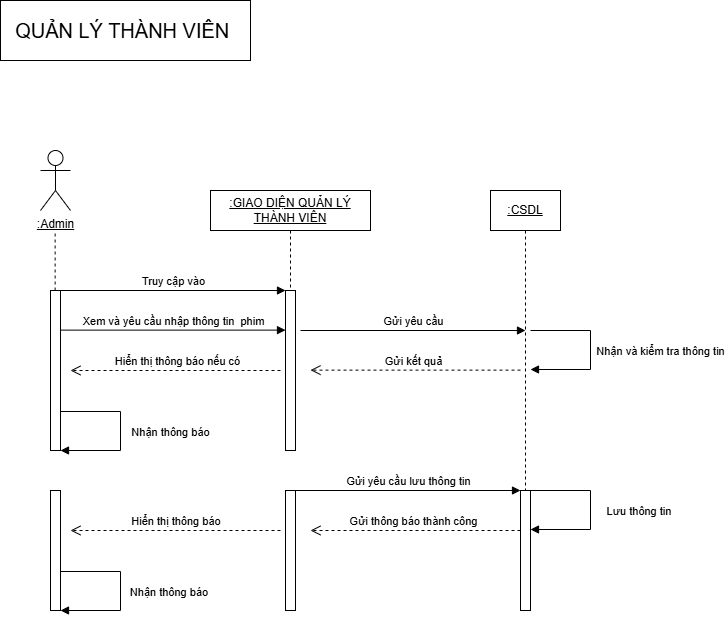

The diagram above was exported from draw.io. Its source (the exported page's mxGraphModel, read from the mxfile embedded in the PNG):
<mxGraphModel dx="703" dy="111" grid="1" gridSize="10" guides="1" tooltips="1" connect="1" arrows="1" fold="1" page="1" pageScale="1" pageWidth="827" pageHeight="1169" math="0" shadow="0">
  <root>
    <mxCell id="0" />
    <mxCell id="1" parent="0" />
    <mxCell id="NqYg2Fk48nRHr9zphMgM-451" parent="1" style="rounded=0;whiteSpace=wrap;html=1;" value="&lt;font style=&quot;font-size: 20px;&quot;&gt;QUẢN LÝ THÀNH VIÊN&amp;nbsp;&lt;/font&gt;" vertex="1">
      <mxGeometry height="60" width="250" x="2450" y="1300" as="geometry" />
    </mxCell>
    <mxCell id="NqYg2Fk48nRHr9zphMgM-452" parent="1" style="shape=umlLifeline;perimeter=lifelinePerimeter;whiteSpace=wrap;html=1;container=1;dropTarget=0;collapsible=0;recursiveResize=0;outlineConnect=0;portConstraint=eastwest;newEdgeStyle={&quot;curved&quot;:0,&quot;rounded&quot;:0};" value="&lt;u&gt;:CSDL&lt;/u&gt;" vertex="1">
      <mxGeometry height="330" width="70" x="2940" y="1490" as="geometry" />
    </mxCell>
    <mxCell id="NqYg2Fk48nRHr9zphMgM-453" parent="1" style="shape=umlLifeline;perimeter=lifelinePerimeter;whiteSpace=wrap;html=1;container=1;dropTarget=0;collapsible=0;recursiveResize=0;outlineConnect=0;portConstraint=eastwest;newEdgeStyle={&quot;edgeStyle&quot;:&quot;elbowEdgeStyle&quot;,&quot;elbow&quot;:&quot;vertical&quot;,&quot;curved&quot;:0,&quot;rounded&quot;:0};" value="&lt;u&gt;:GIAO DIỆN QUẢN LÝ THÀNH VIÊN&lt;/u&gt;" vertex="1">
      <mxGeometry height="260" width="160" x="2660" y="1490" as="geometry" />
    </mxCell>
    <mxCell id="NqYg2Fk48nRHr9zphMgM-454" parent="NqYg2Fk48nRHr9zphMgM-453" style="html=1;points=[[0,0,0,0,5],[0,1,0,0,-5],[1,0,0,0,5],[1,1,0,0,-5]];perimeter=orthogonalPerimeter;outlineConnect=0;targetShapes=umlLifeline;portConstraint=eastwest;newEdgeStyle={&quot;curved&quot;:0,&quot;rounded&quot;:0};" value="" vertex="1">
      <mxGeometry height="160" width="10" x="75" y="100" as="geometry" />
    </mxCell>
    <mxCell id="NqYg2Fk48nRHr9zphMgM-455" edge="1" parent="NqYg2Fk48nRHr9zphMgM-453" style="html=1;verticalAlign=bottom;endArrow=open;dashed=1;endSize=8;curved=0;rounded=0;" value="Hiển thị thông báo nếu có">
      <mxGeometry relative="1" as="geometry">
        <mxPoint x="70" y="180" as="sourcePoint" />
        <mxPoint x="-140" y="180" as="targetPoint" />
      </mxGeometry>
    </mxCell>
    <mxCell id="NqYg2Fk48nRHr9zphMgM-456" parent="1" style="shape=umlActor;verticalLabelPosition=bottom;verticalAlign=top;html=1;" value="&lt;u&gt;:Admin&lt;/u&gt;" vertex="1">
      <mxGeometry height="60" width="30" x="2490" y="1450" as="geometry" />
    </mxCell>
    <mxCell id="NqYg2Fk48nRHr9zphMgM-457" edge="1" parent="1" style="endArrow=none;dashed=1;html=1;rounded=0;" value="">
      <mxGeometry height="50" relative="1" width="50" as="geometry">
        <mxPoint x="2504.63" y="1590" as="sourcePoint" />
        <mxPoint x="2504.63" y="1530" as="targetPoint" />
      </mxGeometry>
    </mxCell>
    <mxCell id="NqYg2Fk48nRHr9zphMgM-458" parent="1" style="html=1;points=[[0,0,0,0,5],[0,1,0,0,-5],[1,0,0,0,5],[1,1,0,0,-5]];perimeter=orthogonalPerimeter;outlineConnect=0;targetShapes=umlLifeline;portConstraint=eastwest;newEdgeStyle={&quot;curved&quot;:0,&quot;rounded&quot;:0};" value="" vertex="1">
      <mxGeometry height="160" width="10" x="2500" y="1590" as="geometry" />
    </mxCell>
    <mxCell id="NqYg2Fk48nRHr9zphMgM-459" edge="1" parent="1" style="html=1;verticalAlign=bottom;endArrow=block;curved=0;rounded=0;entryX=0;entryY=0;entryDx=0;entryDy=5;" value="Truy cập vào">
      <mxGeometry relative="1" as="geometry">
        <mxPoint x="2510" y="1590.0000000000002" as="sourcePoint" />
        <mxPoint x="2735" y="1590.0000000000002" as="targetPoint" />
      </mxGeometry>
    </mxCell>
    <mxCell id="NqYg2Fk48nRHr9zphMgM-460" edge="1" parent="1" style="html=1;verticalAlign=bottom;endArrow=block;curved=0;rounded=0;entryX=0;entryY=0;entryDx=0;entryDy=5;" value="Xem và yêu cầu nhập thông tin&amp;nbsp; phim">
      <mxGeometry relative="1" as="geometry">
        <mxPoint x="2510" y="1629.62" as="sourcePoint" />
        <mxPoint x="2735" y="1629.62" as="targetPoint" />
      </mxGeometry>
    </mxCell>
    <mxCell id="NqYg2Fk48nRHr9zphMgM-461" edge="1" parent="1" style="html=1;verticalAlign=bottom;endArrow=block;rounded=0;edgeStyle=orthogonalEdgeStyle;" target="NqYg2Fk48nRHr9zphMgM-458" value="Nhận thông báo">
      <mxGeometry relative="1" x="0.1193" y="50" as="geometry">
        <mxPoint as="offset" />
        <Array as="points">
          <mxPoint x="2570" y="1711" />
          <mxPoint x="2570" y="1750" />
        </Array>
        <mxPoint x="2510" y="1711" as="sourcePoint" />
        <mxPoint x="2520" y="1750" as="targetPoint" />
      </mxGeometry>
    </mxCell>
    <mxCell id="NqYg2Fk48nRHr9zphMgM-462" edge="1" parent="1" style="html=1;verticalAlign=bottom;endArrow=block;curved=0;rounded=0;entryX=0;entryY=0;entryDx=0;entryDy=5;" value="Gửi yêu cầu">
      <mxGeometry relative="1" as="geometry">
        <mxPoint x="2750" y="1630" as="sourcePoint" />
        <mxPoint x="2975" y="1630" as="targetPoint" />
      </mxGeometry>
    </mxCell>
    <mxCell id="NqYg2Fk48nRHr9zphMgM-463" edge="1" parent="1" style="html=1;verticalAlign=bottom;endArrow=open;dashed=1;endSize=8;curved=0;rounded=0;" value="Gửi kết quả">
      <mxGeometry relative="1" as="geometry">
        <mxPoint x="2970" y="1669.63" as="sourcePoint" />
        <mxPoint x="2760" y="1669.63" as="targetPoint" />
      </mxGeometry>
    </mxCell>
    <mxCell id="NqYg2Fk48nRHr9zphMgM-464" parent="1" style="text;html=1;whiteSpace=wrap;strokeColor=none;fillColor=none;align=center;verticalAlign=middle;rounded=0;" value="&lt;span style=&quot;color: rgba(0, 0, 0, 0); font-family: monospace; font-size: 0px; text-align: start; text-wrap-mode: nowrap;&quot;&gt;%3CmxGraphModel%3E%3Croot%3E%3CmxCell%20id%3D%220%22%2F%3E%3CmxCell%20id%3D%221%22%20parent%3D%220%22%2F%3E%3CmxCell%20id%3D%222%22%20value%3D%22Nh%E1%BA%ADn%20th%C3%B4ng%20b%C3%A1o%22%20style%3D%22html%3D1%3BverticalAlign%3Dbottom%3BendArrow%3Dblock%3Brounded%3D0%3BedgeStyle%3DorthogonalEdgeStyle%3B%22%20edge%3D%221%22%20parent%3D%221%22%3E%3CmxGeometry%20x%3D%220.1193%22%20y%3D%2250%22%20relative%3D%221%22%20as%3D%22geometry%22%3E%3CmxPoint%20x%3D%22110%22%20y%3D%22-1879%22%20as%3D%22sourcePoint%22%2F%3E%3CmxPoint%20x%3D%22110%22%20y%3D%22-1840%22%20as%3D%22targetPoint%22%2F%3E%3CArray%20as%3D%22points%22%3E%3CmxPoint%20x%3D%22170%22%20y%3D%22-1879%22%2F%3E%3CmxPoint%20x%3D%22170%22%20y%3D%22-1840%22%2F%3E%3C%2FArray%3E%3CmxPoint%20as%3D%22offset%22%2F%3E%3C%2FmxGeometry%3E%3C%2FmxCell%3E%3C%2Froot%3E%3C%2FmxGraphModel%3E&lt;/span&gt;" vertex="1">
      <mxGeometry height="30" width="60" x="2960" y="1610" as="geometry" />
    </mxCell>
    <mxCell id="NqYg2Fk48nRHr9zphMgM-465" edge="1" parent="1" style="html=1;verticalAlign=bottom;endArrow=block;rounded=0;edgeStyle=orthogonalEdgeStyle;" value="Nhận và kiểm tra thông tin">
      <mxGeometry relative="1" x="0.1318" y="70" as="geometry">
        <mxPoint as="offset" />
        <Array as="points">
          <mxPoint x="3040" y="1630" />
          <mxPoint x="3040" y="1669" />
        </Array>
        <mxPoint x="2980" y="1630" as="sourcePoint" />
        <mxPoint x="2980" y="1669" as="targetPoint" />
      </mxGeometry>
    </mxCell>
    <mxCell id="NqYg2Fk48nRHr9zphMgM-466" parent="1" style="html=1;points=[[0,0,0,0,5],[0,1,0,0,-5],[1,0,0,0,5],[1,1,0,0,-5]];perimeter=orthogonalPerimeter;outlineConnect=0;targetShapes=umlLifeline;portConstraint=eastwest;newEdgeStyle={&quot;curved&quot;:0,&quot;rounded&quot;:0};" value="" vertex="1">
      <mxGeometry height="120" width="10" x="2970" y="1790" as="geometry" />
    </mxCell>
    <mxCell id="NqYg2Fk48nRHr9zphMgM-467" parent="1" style="html=1;points=[[0,0,0,0,5],[0,1,0,0,-5],[1,0,0,0,5],[1,1,0,0,-5]];perimeter=orthogonalPerimeter;outlineConnect=0;targetShapes=umlLifeline;portConstraint=eastwest;newEdgeStyle={&quot;curved&quot;:0,&quot;rounded&quot;:0};" value="" vertex="1">
      <mxGeometry height="120" width="10" x="2735" y="1790" as="geometry" />
    </mxCell>
    <mxCell id="NqYg2Fk48nRHr9zphMgM-468" parent="1" style="html=1;points=[[0,0,0,0,5],[0,1,0,0,-5],[1,0,0,0,5],[1,1,0,0,-5]];perimeter=orthogonalPerimeter;outlineConnect=0;targetShapes=umlLifeline;portConstraint=eastwest;newEdgeStyle={&quot;curved&quot;:0,&quot;rounded&quot;:0};" value="" vertex="1">
      <mxGeometry height="120" width="10" x="2500" y="1790" as="geometry" />
    </mxCell>
    <mxCell id="NqYg2Fk48nRHr9zphMgM-469" edge="1" parent="1" style="html=1;verticalAlign=bottom;endArrow=open;dashed=1;endSize=8;curved=0;rounded=0;" value="Hiển thị thông báo&amp;nbsp;">
      <mxGeometry relative="1" as="geometry">
        <mxPoint x="2730" y="1830" as="sourcePoint" />
        <mxPoint x="2520" y="1830" as="targetPoint" />
      </mxGeometry>
    </mxCell>
    <mxCell id="NqYg2Fk48nRHr9zphMgM-470" edge="1" parent="1" style="html=1;verticalAlign=bottom;endArrow=block;curved=0;rounded=0;entryX=0;entryY=0;entryDx=0;entryDy=5;" value="Gửi yêu cầu lưu thông tin">
      <mxGeometry relative="1" as="geometry">
        <mxPoint x="2745" y="1790" as="sourcePoint" />
        <mxPoint x="2970" y="1790" as="targetPoint" />
      </mxGeometry>
    </mxCell>
    <mxCell id="NqYg2Fk48nRHr9zphMgM-471" edge="1" parent="1" style="html=1;verticalAlign=bottom;endArrow=open;dashed=1;endSize=8;curved=0;rounded=0;" value="Gửi thông báo thành công">
      <mxGeometry relative="1" as="geometry">
        <mxPoint x="2970" y="1830" as="sourcePoint" />
        <mxPoint x="2760" y="1830" as="targetPoint" />
      </mxGeometry>
    </mxCell>
    <mxCell id="NqYg2Fk48nRHr9zphMgM-472" edge="1" parent="1" style="html=1;verticalAlign=bottom;endArrow=block;rounded=0;edgeStyle=orthogonalEdgeStyle;" value="Lưu thông tin&amp;nbsp;">
      <mxGeometry relative="1" x="0.1321" y="50" as="geometry">
        <mxPoint as="offset" />
        <Array as="points">
          <mxPoint x="3040" y="1790" />
          <mxPoint x="3040" y="1829" />
        </Array>
        <mxPoint x="2980" y="1790" as="sourcePoint" />
        <mxPoint x="2980" y="1829" as="targetPoint" />
      </mxGeometry>
    </mxCell>
    <mxCell id="NqYg2Fk48nRHr9zphMgM-473" edge="1" parent="1" style="html=1;verticalAlign=bottom;endArrow=block;rounded=0;edgeStyle=orthogonalEdgeStyle;" value="Nhận thông báo&amp;nbsp;">
      <mxGeometry relative="1" x="0.1195" y="50" as="geometry">
        <mxPoint as="offset" />
        <Array as="points">
          <mxPoint x="2570" y="1871" />
          <mxPoint x="2570" y="1910" />
        </Array>
        <mxPoint x="2510" y="1871" as="sourcePoint" />
        <mxPoint x="2510" y="1910" as="targetPoint" />
      </mxGeometry>
    </mxCell>
  </root>
</mxGraphModel>